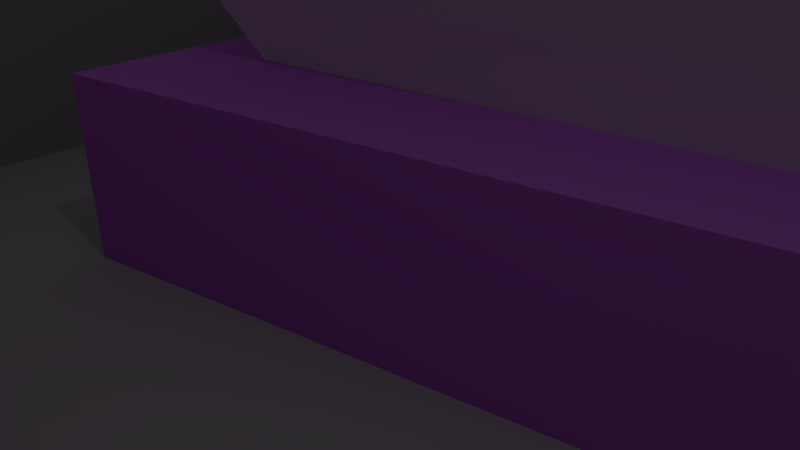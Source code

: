 # Source: level0_2.blend  (saved by Blender 2.71.0; exported with 4.5.12 LTS)
import bpy
from mathutils import Matrix  # noqa: F401  (used for matrix-valued properties, if any)

bpy.ops.wm.read_factory_settings(use_empty=True)
scene = bpy.context.scene
scene.name = 'Scene'

# ---- collections
col_collection_1 = bpy.data.collections.new('Collection 1'); scene.collection.children.link(col_collection_1)

# ---- materials (node trees are filled in below, after node groups)
mat_0_2_pillar_magenta_top = bpy.data.materials.new('0-2_pillar_magenta_top')
mat_0_2_pillar_magenta_top.alpha_threshold = 0.0
mat_0_2_pillar_magenta_top.use_transparent_shadow = False
mat_0_2_pillar_magenta_top.roughness = 0.5
mat_0_2_pillar_magenta_top.line_color = (0.0, 0.0, 0.0, 1.0)
mat_0_2_pillar_purple_top = bpy.data.materials.new('0-2_pillar_purple_top')
mat_0_2_pillar_purple_top.alpha_threshold = 0.0
mat_0_2_pillar_purple_top.use_transparent_shadow = False
mat_0_2_pillar_purple_top.roughness = 0.5
mat_0_2_pillar_purple_top.line_color = (0.0, 0.0, 0.0, 1.0)
mat_0_2_upper_wall = bpy.data.materials.new('0-2_upper_wall')
mat_0_2_upper_wall.alpha_threshold = 0.0
mat_0_2_upper_wall.use_transparent_shadow = False
mat_0_2_upper_wall.roughness = 0.5
mat_0_2_upper_wall.line_color = (0.0, 0.0, 0.0, 1.0)
mat_0_2_magenta = bpy.data.materials.new('0-2_magenta')
mat_0_2_magenta.alpha_threshold = 0.0
mat_0_2_magenta.use_transparent_shadow = False
mat_0_2_magenta.diffuse_color = (0.7709, 0.05331, 0.8, 1.0)
mat_0_2_magenta.roughness = 0.5
mat_0_2_magenta.line_color = (0.0, 0.0, 0.0, 1.0)
mat_0_2_purple = bpy.data.materials.new('0-2_purple')
mat_0_2_purple.alpha_threshold = 0.0
mat_0_2_purple.use_transparent_shadow = False
mat_0_2_purple.diffuse_color = (0.6118, 0.1671, 0.8, 1.0)
mat_0_2_purple.roughness = 0.5
mat_0_2_purple.line_color = (0.0, 0.0, 0.0, 1.0)
mat_0_2_lower_wall = bpy.data.materials.new('0-2_lower_wall')
mat_0_2_lower_wall.alpha_threshold = 0.0
mat_0_2_lower_wall.use_transparent_shadow = False
mat_0_2_lower_wall.diffuse_color = (0.3844, 0.3844, 0.3844, 1.0)
mat_0_2_lower_wall.roughness = 0.5
mat_0_2_lower_wall.line_color = (0.0, 0.0, 0.0, 1.0)
mat_0_2_floor = bpy.data.materials.new('0-2_floor')
mat_0_2_floor.alpha_threshold = 0.0
mat_0_2_floor.use_transparent_shadow = False
mat_0_2_floor.diffuse_color = (0.477, 0.477, 0.477, 1.0)
mat_0_2_floor.roughness = 0.5
mat_0_2_floor.line_color = (0.0, 0.0, 0.0, 1.0)

# ---- material node trees

# ---- world
world_world = bpy.data.worlds.new('World'); scene.world = world_world
world_world.color = (0.05088, 0.05088, 0.05088)
world_world.use_sun_shadow = False
world_world.sun_shadow_jitter_overblur = 0.0
world_world.cycles.sampling_method = 'MANUAL'
world_world.cycles.sample_map_resolution = 256

# ---- cameras
cam_camera = bpy.data.cameras.new('Camera')
cam_camera.clip_end = 100.0
cam_camera.lens = 35.0
cam_camera.sensor_width = 32.0
cam_camera.sensor_height = 18.0
cam_camera.ortho_scale = 7.314
cam_camera.dof.focus_distance = 0.0
cam_camera.dof.aperture_fstop = 128.0

# ---- lights
light_lamp = bpy.data.lights.new('Lamp', 'POINT')
light_lamp.transmission_factor = 0.0
light_lamp.cutoff_distance = 30.0
light_lamp.energy = 100.0
light_lamp.shadow_buffer_clip_start = 1.001
light_lamp.shadow_soft_size = 0.1
light_lamp.shadow_maximum_resolution = 0.006
light_lamp.use_absolute_resolution = True
light_lamp.cycles.use_multiple_importance_sampling = False

# ---- meshes
me_cube_005 = bpy.data.meshes.new('Cube.005')
me_cube_005.from_pydata([(-0.9249, 0.2577, -1.081), (0.6113, 0.6176, -1.081), (0.5639, -0.6272, -1.081), (-0.9249, 0.2577, -0.2893), (0.6113, 0.6176, 1.577), (0.5639, -0.6272, -0.2893), (-0.1805, -0.1848, -1.081), (-0.1805, -0.1848, -0.2893), (-0.3594, 0.1125, -0.009266), (0.2549, 0.2565, 0.7372), (0.236, -0.2413, -0.009266), (-0.06171, -0.06439, -0.009266), (-0.1783, 0.04714, 0.6855), (-0.05128, 0.008131, 1.214), (0.09164, -0.1335, 0.5739), (-0.07145, -0.1117, 0.4327)], [], [(4, 1, 0, 3), (2, 1, 4, 5), (6, 7, 3, 0), (2, 5, 7, 6), (3, 7, 11, 8), (8, 11, 15, 12), (7, 5, 10, 11), (5, 4, 9, 10), (4, 3, 8, 9), (13, 12, 15, 14), (11, 10, 14, 15), (10, 9, 13, 14), (9, 8, 12, 13)])
_uv = me_cube_005.uv_layers.new(name='UVMap')
_uv.uv.foreach_set('vector', [0.7381, 0.9611, 0.4008, 0.5018, 0.404, 0.4217, 0.601, 0.2312, 0.3465, 0.4888, 0.4008, 0.5018, 0.7381, 0.9611, 0.02007, 0.6671, 0.3608, 0.4444, 0.1587, 0.2312, 0.601, 0.2312, 0.404, 0.4217, 0.3465, 0.4888, 0.02007, 0.6671, 0.1587, 0.2312, 0.3608, 0.4444, 0.5771, 0.1499, 0.7806, 0.09311, 0.8109, 0.1661, 0.7301, 0.1899, 0.7008, 0.6557, 0.8168, 0.5911, 0.8586, 0.7091, 0.8485, 0.7595, 0.7806, 0.09311, 0.9842, 0.03796, 0.8925, 0.1452, 0.8109, 0.1661, 0.9842, 0.03796, 0.9842, 0.5843, 0.8926, 0.3636, 0.8925, 0.1452, 0.9842, 0.5843, 0.5771, 0.1499, 0.7301, 0.1899, 0.8926, 0.3636, 0.8693, 0.7706, 0.8485, 0.7595, 0.8586, 0.7091, 0.8907, 0.7334, 0.8168, 0.5911, 0.9513, 0.5759, 0.8907, 0.7334, 0.8586, 0.7091, 0.9513, 0.5759, 0.9513, 0.9805, 0.8693, 0.7706, 0.8907, 0.7334, 0.9513, 0.9805, 0.7008, 0.6557, 0.8485, 0.7595, 0.8693, 0.7706])
me_cube_005.materials.append(mat_0_2_pillar_magenta_top)
me_cube_005.use_remesh_preserve_volume = False
me_cube_005.use_remesh_preserve_attributes = False
me_cube_005.use_mirror_vertex_groups = False
me_cube_005.update()
me_cube_000 = bpy.data.meshes.new('Cube.000')
me_cube_000.from_pydata([(-0.9296, -0.9649, -2.076), (-0.9238, 0.6803, -2.076), (0.7377, 0.9274, -2.076), (1.11, -0.6464, -2.076), (-1.1, -1.147, -0.3077), (-1.1, 0.7967, -0.3077), (0.8762, 1.088, -0.3077), (1.318, -0.741, -0.3077), (-0.7456, -0.6917, -0.3077), (-0.7298, 0.4817, -0.3077), (0.6094, 0.6833, -0.3077), (0.8676, -0.4723, -0.3077), (-0.8844, -0.8245, 0.7295), (-0.8731, 0.5608, 0.7295), (0.7262, 0.7991, 0.7295), (1.033, -0.5344, 0.7295), (-0.5475, -0.3909, 1.962), (-0.5206, 0.261, 1.962), (0.4723, 0.4138, 1.962), (0.6048, -0.2787, 1.962)], [], [(1, 0, 4, 5), (11, 10, 14, 15), (2, 1, 5, 6), (3, 2, 6, 7), (0, 3, 7, 4), (8, 9, 5, 4), (9, 10, 6, 5), (10, 11, 7, 6), (11, 8, 4, 7), (16, 19, 18, 17), (8, 11, 15, 12), (9, 8, 12, 13), (10, 9, 13, 14), (16, 17, 13, 12), (17, 18, 14, 13), (18, 19, 15, 14), (19, 16, 12, 15), (0, 1, 2, 3)])
_uv = me_cube_000.uv_layers.new(name='UVMap')
_uv.uv.foreach_set('vector', [0.5142, 0.2696, 0.5246, 0.2051, 0.736, 0.01234, 0.7912, 0.5217, 0.4967, 0.6227, 0.4898, 0.8733, 0.3566, 0.7813, 0.3677, 0.7696, 0.4598, 0.2873, 0.5142, 0.2696, 0.7912, 0.5217, 0.2106, 0.5217, 0.4441, 0.229, 0.4598, 0.2873, 0.2106, 0.5217, 0.2157, 0.02677, 0.5246, 0.2051, 0.4441, 0.229, 0.2157, 0.02677, 0.736, 0.01234, 0.1375, 0.6334, 0.2368, 0.8975, 0.1904, 0.9725, 0.01967, 0.5537, 0.2368, 0.8975, 0.4898, 0.8733, 0.5488, 0.9287, 0.1904, 0.9725, 0.4898, 0.8733, 0.4967, 0.6227, 0.5745, 0.5537, 0.5488, 0.9287, 0.4967, 0.6227, 0.1375, 0.6334, 0.01967, 0.5537, 0.5745, 0.5537, 0.7317, 0.7341, 0.8172, 0.73, 0.804, 0.7871, 0.7453, 0.7749, 0.1375, 0.6334, 0.4967, 0.6227, 0.3677, 0.7696, 0.3535, 0.7646, 0.2368, 0.8975, 0.1375, 0.6334, 0.3535, 0.7646, 0.3399, 0.7684, 0.4898, 0.8733, 0.2368, 0.8975, 0.3399, 0.7684, 0.3566, 0.7813, 0.7317, 0.7341, 0.7453, 0.7749, 0.5997, 0.914, 0.5976, 0.5724, 0.7453, 0.7749, 0.804, 0.7871, 0.9518, 0.914, 0.5997, 0.914, 0.804, 0.7871, 0.8172, 0.73, 0.9784, 0.6185, 0.9518, 0.914, 0.8172, 0.73, 0.7317, 0.7341, 0.5976, 0.5724, 0.9784, 0.6185, 0.5246, 0.2051, 0.5142, 0.2696, 0.4598, 0.2873, 0.4441, 0.229])
me_cube_000.materials.append(mat_0_2_pillar_purple_top)
me_cube_000.use_remesh_preserve_volume = False
me_cube_000.use_remesh_preserve_attributes = False
me_cube_000.use_mirror_vertex_groups = False
me_cube_000.update()
me_cube_004 = bpy.data.meshes.new('Cube.004')
me_cube_004.from_pydata([(-5.942, -4.288, -2.005), (-5.876, 4.929, -2.005), (5.973, 6.717, -2.005), (5.973, -7.363, -2.005), (-5.942, -4.288, 2.005), (-5.876, 4.929, 2.005), (5.973, 6.717, 2.005), (5.973, -7.363, 2.005), (-6.656, -4.838, -2.005), (-6.556, 5.519, -2.005), (6.56, 7.4, -2.005), (6.524, -8.076, -2.005), (-6.656, -4.838, 2.005), (-6.556, 5.519, 2.005), (6.56, 7.4, 2.005), (6.524, -8.076, 2.005)], [], [(0, 1, 5, 4), (1, 2, 6, 5), (2, 3, 7, 6), (3, 0, 4, 7), (12, 13, 9, 8), (13, 14, 10, 9), (14, 15, 11, 10), (15, 12, 8, 11), (4, 5, 13, 12), (1, 0, 8, 9), (5, 6, 14, 13), (2, 1, 9, 10), (6, 7, 15, 14), (3, 2, 10, 11), (7, 4, 12, 15), (0, 3, 11, 8)])
_uv = me_cube_004.uv_layers.new(name='UVMap')
_uv.uv.foreach_set('vector', [0.193, 0.5031, 0.8305, 0.5031, 0.8305, 0.7212, 0.193, 0.7212, 0.07077, 0.7442, 0.8995, 0.7442, 0.8995, 0.9624, 0.07077, 0.9624, 0.9853, 0.487, 0.01143, 0.487, 0.01143, 0.2689, 0.9853, 0.2689, 0.9189, 0.2456, 0.06781, 0.2456, 0.06781, 0.02747, 0.9189, 0.02747, 0.8818, 0.5885, 0.9443, 0.5895, 0.9262, 0.609, 0.9019, 0.6071, 0.9443, 0.5895, 0.9394, 0.6488, 0.9254, 0.6358, 0.9262, 0.609, 0.9394, 0.6488, 0.8882, 0.6463, 0.8991, 0.6341, 0.9254, 0.6358, 0.8882, 0.6463, 0.8818, 0.5885, 0.9019, 0.6071, 0.8991, 0.6341, 0.8777, 0.5842, 0.949, 0.5842, 0.9443, 0.5895, 0.8818, 0.5885, 0.9246, 0.6107, 0.9033, 0.6088, 0.9019, 0.6071, 0.9262, 0.609, 0.949, 0.5842, 0.9422, 0.6516, 0.9394, 0.6488, 0.9443, 0.5895, 0.9241, 0.6346, 0.9246, 0.6107, 0.9262, 0.609, 0.9254, 0.6358, 0.9422, 0.6516, 0.8852, 0.6493, 0.8882, 0.6463, 0.9394, 0.6488, 0.9005, 0.6329, 0.9241, 0.6346, 0.9254, 0.6358, 0.8991, 0.6341, 0.8852, 0.6493, 0.8777, 0.5842, 0.8818, 0.5885, 0.8882, 0.6463, 0.9033, 0.6088, 0.9005, 0.6329, 0.8991, 0.6341, 0.9019, 0.6071])
me_cube_004.materials.append(mat_0_2_upper_wall)
me_cube_004.use_remesh_preserve_volume = False
me_cube_004.use_remesh_preserve_attributes = False
me_cube_004.use_mirror_vertex_groups = False
me_cube_004.update()
me_cube_003 = bpy.data.meshes.new('Cube.003')
me_cube_003.from_pydata([(-1.378, 0.07727, -1.5), (0.8697, 0.7139, -1.5), (0.7631, -1.187, -1.5), (-1.378, 0.07727, 1.5), (0.8697, 0.7139, 1.5), (0.7631, -1.187, 1.5), (-0.2544, 0.3956, -1.5), (-0.2544, 0.3956, 1.5)], [], [(6, 0, 3, 7), (4, 5, 2, 1), (5, 3, 0, 2), (1, 2, 0, 6), (1, 6, 7, 4), (7, 3, 5, 4)])
_uv = me_cube_003.uv_layers.new(name='UVMap')
_uv.uv.foreach_set('vector', [0.5077, 0.006563, 0.9701, 0.006563, 0.9701, 0.3252, 0.5077, 0.3252, 0.872, 0.9919, 0.1185, 0.9919, 0.1185, 0.6733, 0.872, 0.6733, 0.9913, 0.6592, 0.007111, 0.6592, 0.007111, 0.3406, 0.9913, 0.3406, 0.9863, 0.9279, 0.894, 0.9757, 0.894, 0.84, 0.9401, 0.884, 0.04536, 0.006563, 0.5077, 0.006563, 0.5077, 0.3252, 0.04536, 0.3252, 0.9343, 0.7901, 0.8825, 0.7722, 0.9862, 0.7186, 0.9862, 0.8079])
me_cube_003.materials.append(mat_0_2_magenta)
me_cube_003.use_remesh_preserve_volume = False
me_cube_003.use_remesh_preserve_attributes = False
me_cube_003.use_mirror_vertex_groups = False
me_cube_003.update()
me_cube_002 = bpy.data.meshes.new('Cube.002')
me_cube_002.from_pydata([(-1.255, -1.387, -1.5), (-1.265, 0.9752, -1.5), (0.9891, 1.306, -1.5), (1.531, -0.8944, -1.5), (-1.255, -1.387, 1.5), (-1.265, 0.9752, 1.5), (0.9891, 1.306, 1.5), (1.531, -0.8944, 1.5)], [], [(4, 5, 1, 0), (5, 6, 2, 1), (6, 7, 3, 2), (7, 4, 0, 3), (1, 2, 3, 0), (4, 7, 6, 5)])
_uv = me_cube_002.uv_layers.new(name='UVMap')
_uv.uv.foreach_set('vector', [0.6793, 0.3848, 0.3874, 0.3848, 0.3874, 0.01411, 0.6793, 0.01411, 0.3134, 0.7923, 0.033, 0.7923, 0.033, 0.423, 0.3134, 0.423, 0.9796, 0.3828, 0.7027, 0.3828, 0.7027, 0.01612, 0.9796, 0.01612, 0.3638, 0.3857, 0.01247, 0.3857, 0.01247, 0.01321, 0.3638, 0.01321, 0.7052, 0.7089, 0.7132, 0.435, 0.9852, 0.4168, 0.9852, 0.7572, 0.3479, 0.4267, 0.6567, 0.4267, 0.6402, 0.6734, 0.3917, 0.6807])
me_cube_002.materials.append(mat_0_2_purple)
me_cube_002.use_remesh_preserve_volume = False
me_cube_002.use_remesh_preserve_attributes = False
me_cube_002.use_mirror_vertex_groups = False
me_cube_002.update()
me_cube_001 = bpy.data.meshes.new('Cube.001')
me_cube_001.from_pydata([(-6.098, -4.45, -3.186), (-6.045, 5.155, -3.186), (6.168, 7.186, -3.186), (6.146, -7.898, -3.186), (-6.098, -4.45, 3.186), (-6.045, 5.155, 3.186), (6.168, 7.186, 3.186), (6.146, -7.898, 3.186), (-6.987, -5.119, -3.186), (-6.892, 5.877, -3.186), (6.889, 8.034, -3.186), (6.818, -8.786, -3.186), (-6.987, -5.119, 3.186), (-6.892, 5.877, 3.186), (6.889, 8.034, 3.186), (6.818, -8.786, 3.186)], [], [(0, 1, 5, 4), (1, 2, 6, 5), (2, 3, 7, 6), (3, 0, 4, 7), (12, 13, 9, 8), (13, 14, 10, 9), (14, 15, 11, 10), (15, 12, 8, 11), (4, 5, 13, 12), (1, 0, 8, 9), (5, 6, 14, 13), (2, 1, 9, 10), (6, 7, 15, 14), (3, 2, 10, 11), (7, 4, 12, 15), (0, 3, 11, 8)])
_uv = me_cube_001.uv_layers.new(name='UVMap')
_uv.uv.foreach_set('vector', [0.1934, 0.256, 0.8214, 0.256, 0.8214, 0.4928, 0.1934, 0.4928, 0.1176, 0.5037, 0.9271, 0.5037, 0.9271, 0.7405, 0.1176, 0.7405, 0.9934, 0.9856, 0.007171, 0.9856, 0.00717, 0.7488, 0.9934, 0.7488, 0.09209, 0.00805, 0.9238, 0.008049, 0.9238, 0.2448, 0.09209, 0.2448, 0.8752, 0.3337, 0.9649, 0.3355, 0.9325, 0.3695, 0.9106, 0.3664, 0.9649, 0.3355, 0.9538, 0.415, 0.9309, 0.3942, 0.9325, 0.3695, 0.9538, 0.415, 0.8881, 0.4103, 0.9053, 0.391, 0.9309, 0.3942, 0.8881, 0.4103, 0.8752, 0.3337, 0.9106, 0.3664, 0.9053, 0.391, 0.8681, 0.3264, 0.9732, 0.3264, 0.9649, 0.3355, 0.8752, 0.3337, 0.9307, 0.3712, 0.9119, 0.3683, 0.9106, 0.3664, 0.9325, 0.3695, 0.9732, 0.3264, 0.9579, 0.4194, 0.9538, 0.415, 0.9649, 0.3355, 0.9295, 0.3927, 0.9307, 0.3712, 0.9325, 0.3695, 0.9309, 0.3942, 0.9579, 0.4194, 0.8837, 0.4148, 0.8881, 0.4103, 0.9538, 0.415, 0.907, 0.3898, 0.9295, 0.3927, 0.9309, 0.3942, 0.9053, 0.391, 0.8837, 0.4148, 0.8681, 0.3264, 0.8752, 0.3337, 0.8881, 0.4103, 0.9119, 0.3683, 0.907, 0.3898, 0.9053, 0.391, 0.9106, 0.3664])
me_cube_001.materials.append(mat_0_2_lower_wall)
me_cube_001.use_remesh_preserve_volume = False
me_cube_001.use_remesh_preserve_attributes = False
me_cube_001.use_mirror_vertex_groups = False
me_cube_001.update()
me_plane = bpy.data.meshes.new('Plane')
me_plane.from_pydata([(1.582, 1.025, 0.01), (1.577, -1.123, 0.01), (-1.571, 0.7339, 0.01), (-1.589, -0.6359, 0.01), (1.582, 1.025, -0.01), (1.577, -1.123, -0.01), (-1.571, 0.7339, -0.01), (-1.589, -0.6359, -0.01)], [], [(1, 0, 2, 3), (0, 1, 5, 4), (3, 2, 6, 7), (2, 0, 4, 6), (1, 3, 7, 5), (5, 7, 6, 4)])
_uv = me_plane.uv_layers.new(name='UVMap')
_uv.uv.foreach_set('vector', [0.01343, 0.006924, 0.9873, 0.006933, 0.8523, 0.9871, 0.2312, 0.9918, 0.9822, 0.9739, 0.9382, 0.9739, 0.9393, 0.9729, 0.981, 0.973, 0.9446, 0.9196, 0.9801, 0.9207, 0.9792, 0.9215, 0.9456, 0.9203, 0.9801, 0.9207, 0.9822, 0.9739, 0.981, 0.973, 0.9792, 0.9215, 0.9382, 0.9739, 0.9446, 0.9196, 0.9456, 0.9203, 0.9393, 0.9729, 0.9393, 0.9729, 0.9456, 0.9203, 0.9792, 0.9215, 0.981, 0.973])
me_plane.materials.append(mat_0_2_floor)
me_plane.use_remesh_preserve_volume = False
me_plane.use_remesh_preserve_attributes = False
me_plane.use_mirror_vertex_groups = False
me_plane.update()

# ---- objects
ob_0_2_pillar_magenta_top = bpy.data.objects.new('0-2_pillar_magenta_top', me_cube_005)
ob_0_2_pillar_purple_top = bpy.data.objects.new('0-2_pillar_purple_top', me_cube_000)
ob_0_2_upper_wall = bpy.data.objects.new('0-2_upper_wall', me_cube_004)
ob_0_2_pillar_magenta = bpy.data.objects.new('0-2_pillar_magenta', me_cube_003)
ob_0_2_pillar_purple = bpy.data.objects.new('0-2_pillar_purple', me_cube_002)
ob_0_2_lower_wall = bpy.data.objects.new('0-2_lower_wall', me_cube_001)
ob_0_2_floor = bpy.data.objects.new('0-2_floor', me_plane)
ob_lamp = bpy.data.objects.new('Lamp', light_lamp)
ob_camera = bpy.data.objects.new('Camera', cam_camera)

# ---- transforms, parenting, visibility, modifiers, constraints
ob_0_2_pillar_magenta_top.location = (-7.461, 0.9328, 4.08)
ob_0_2_pillar_magenta_top.rotation_euler = (0.0, -0.0, -1.583)
ob_0_2_pillar_magenta_top.scale = (5.84, 2.73, 1.39)
ob_0_2_pillar_magenta_top.lineart.crease_threshold = 0.0
ob_0_2_pillar_purple_top.location = (4.347, 0.8996, 4.303)
ob_0_2_pillar_purple_top.rotation_euler = (0.0, -0.0, -1.587)
ob_0_2_pillar_purple_top.scale = (3.518, 4.606, 0.9229)
ob_0_2_pillar_purple_top.lineart.crease_threshold = 0.0
ob_0_2_upper_wall.location = (0.297, 0.3054, 4.724)
ob_0_2_upper_wall.rotation_euler = (0.0, -0.0, -1.571)
ob_0_2_upper_wall.scale = (1.756, 1.866, 0.8434)
ob_0_2_upper_wall.lineart.crease_threshold = 0.0
ob_0_2_pillar_magenta.location = (-6.866, 1.055, 1.34)
ob_0_2_pillar_magenta.rotation_euler = (0.0, -0.0, -1.583)
ob_0_2_pillar_magenta.scale = (5.84, 2.73, 0.9083)
ob_0_2_pillar_magenta.lineart.crease_threshold = 0.0
ob_0_2_pillar_purple.location = (4.338, 0.9116, 1.184)
ob_0_2_pillar_purple.rotation_euler = (0.0, -0.0, -1.587)
ob_0_2_pillar_purple.scale = (3.518, 4.606, 0.8294)
ob_0_2_pillar_purple.lineart.crease_threshold = 0.0
ob_0_2_lower_wall.location = (0.3014, 0.1959, 1.53)
ob_0_2_lower_wall.rotation_euler = (0.0, -0.0, -1.571)
ob_0_2_lower_wall.scale = (1.518, 1.567, 0.5156)
ob_0_2_lower_wall.lineart.crease_threshold = 0.0
ob_0_2_floor.location = (0.2926, 0.1352, -0.1)
ob_0_2_floor.rotation_euler = (0.0, -0.0, -1.571)
ob_0_2_floor.scale = (5.944, 11.21, 10.0)
ob_0_2_floor.lineart.crease_threshold = 0.0
ob_lamp.location = (-2.662, -2.401, 12.19)
ob_lamp.rotation_euler = (0.6503, 0.05522, 0.2956)
ob_lamp.scale = (0.8999, 0.8044, 0.9047)
ob_lamp.lock_rotations_4d = False
ob_lamp.empty_display_type = 'ARROWS'
ob_lamp.color = (0.0, 0.0, 0.0, 0.0)
ob_lamp.lineart.crease_threshold = 0.0
ob_camera.location = (-5.963, -4.424, 5.344)
ob_camera.rotation_euler = (1.109, 0.01082, -0.7559)
ob_camera.scale = (0.8184, 0.9664, 0.8449)
ob_camera.lock_rotations_4d = False
ob_camera.empty_display_type = 'ARROWS'
ob_camera.color = (0.0, 0.0, 0.0, 0.0)
ob_camera.display_type = 'WIRE'
ob_camera.lineart.crease_threshold = 0.0

# ---- collection membership
col_collection_1.objects.link(ob_0_2_pillar_magenta_top)
col_collection_1.objects.link(ob_0_2_pillar_purple_top)
col_collection_1.objects.link(ob_0_2_upper_wall)
col_collection_1.objects.link(ob_0_2_pillar_magenta)
col_collection_1.objects.link(ob_0_2_pillar_purple)
col_collection_1.objects.link(ob_0_2_lower_wall)
col_collection_1.objects.link(ob_0_2_floor)
col_collection_1.objects.link(ob_lamp)
col_collection_1.objects.link(ob_camera)

# ---- scene / render settings (as saved in the file)
scene.camera = ob_camera
scene.frame_start = 1; scene.frame_end = 250; scene.frame_set(1)
scene.render.engine = 'BLENDER_EEVEE_NEXT'
scene.render.image_settings.color_mode = 'RGB'
scene.render.image_settings.compression = 90
scene.render.resolution_percentage = 50
scene.render.dither_intensity = 0.0
scene.cycles.use_denoising = False
scene.cycles.samples = 10
scene.cycles.sampling_pattern = 'TABULATED_SOBOL'
scene.cycles.light_sampling_threshold = 0.0
scene.cycles.use_adaptive_sampling = False
scene.cycles.use_light_tree = False
scene.cycles.blur_glossy = 0.0
scene.cycles.volume_bounces = 1
scene.cycles.pixel_filter_type = 'GAUSSIAN'
scene.cycles.sample_clamp_indirect = 0.0
scene.view_settings.view_transform = 'Standard'
bpy.context.view_layer.update()
